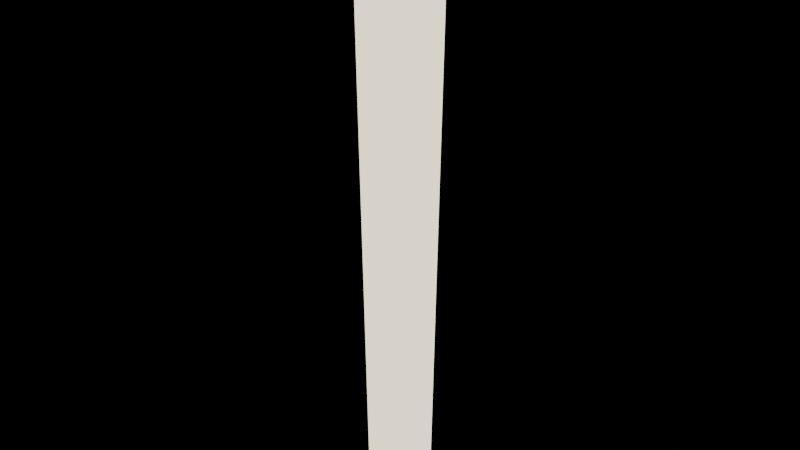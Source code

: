 # Source: marker_light_column.blend  (saved by Blender 5.2.45; exported with 4.5.12 LTS)
import bpy
from mathutils import Matrix  # noqa: F401  (used for matrix-valued properties, if any)

bpy.ops.wm.read_factory_settings(use_empty=True)
scene = bpy.context.scene
scene.name = 'Scene'

# ---- materials (node trees are filled in below, after node groups)
mat_m_lightcolumn = bpy.data.materials.new('M_LightColumn')

# ---- material node trees
mat_m_lightcolumn.use_nodes = True; mat_m_lightcolumn.node_tree.nodes.clear()
_N = mat_m_lightcolumn.node_tree.nodes; _L = mat_m_lightcolumn.node_tree.links
n0 = _N.new('ShaderNodeBsdfPrincipled'); n0.name = 'Principled BSDF'; n0.location = (-200, 100)
n0.inputs[0].default_value = (0.89, 0.8, 0.58, 1.0)
n0.inputs[10].default_value = 0.005
n0.inputs[27].default_value = (0.89, 0.8, 0.58, 1.0)
n0.inputs[28].default_value = 2.0
n1 = _N.new('ShaderNodeOutputMaterial'); n1.name = 'Material Output'; n1.location = (200, 100)
_L.new(n0.outputs[0], n1.inputs[0])
n1.is_active_output = True

# ---- meshes
me_lightcolumn_mesh = bpy.data.meshes.new('LightColumn_mesh')
me_lightcolumn_mesh.from_pydata([(0.9, 0.0, -6.0), (0.8827, 0.1756, -6.0), (0.8315, 0.3444, -6.0), (0.7483, 0.5, -6.0), (0.6364, 0.6364, -6.0), (0.5, 0.7483, -6.0), (0.3444, 0.8315, -6.0), (0.1756, 0.8827, -6.0), (5.511e-17, 0.9, -6.0), (-0.1756, 0.8827, -6.0), (-0.3444, 0.8315, -6.0), (-0.5, 0.7483, -6.0), (-0.6364, 0.6364, -6.0), (-0.7483, 0.5, -6.0), (-0.8315, 0.3444, -6.0), (-0.8827, 0.1756, -6.0), (-0.9, 1.102e-16, -6.0), (-0.8827, -0.1756, -6.0), (-0.8315, -0.3444, -6.0), (-0.7483, -0.5, -6.0), (-0.6364, -0.6364, -6.0), (-0.5, -0.7483, -6.0), (-0.3444, -0.8315, -6.0), (-0.1756, -0.8827, -6.0), (-1.653e-16, -0.9, -6.0), (0.1756, -0.8827, -6.0), (0.3444, -0.8315, -6.0), (0.5, -0.7483, -6.0), (0.6364, -0.6364, -6.0), (0.7483, -0.5, -6.0), (0.8315, -0.3444, -6.0), (0.8827, -0.1756, -6.0), (0.9417, 0.0, -3.0), (0.9236, 0.1837, -3.0), (0.87, 0.3604, -3.0), (0.783, 0.5232, -3.0), (0.6659, 0.6659, -3.0), (0.5232, 0.783, -3.0), (0.3604, 0.87, -3.0), (0.1837, 0.9236, -3.0), (5.766e-17, 0.9417, -3.0), (-0.1837, 0.9236, -3.0), (-0.3604, 0.87, -3.0), (-0.5232, 0.783, -3.0), (-0.6659, 0.6659, -3.0), (-0.783, 0.5232, -3.0), (-0.87, 0.3604, -3.0), (-0.9236, 0.1837, -3.0), (-0.9417, 1.153e-16, -3.0), (-0.9236, -0.1837, -3.0), (-0.87, -0.3604, -3.0), (-0.783, -0.5232, -3.0), (-0.6659, -0.6659, -3.0), (-0.5232, -0.783, -3.0), (-0.3604, -0.87, -3.0), (-0.1837, -0.9236, -3.0), (-1.73e-16, -0.9417, -3.0), (0.1837, -0.9236, -3.0), (0.3604, -0.87, -3.0), (0.5232, -0.783, -3.0), (0.6659, -0.6659, -3.0), (0.783, -0.5232, -3.0), (0.87, -0.3604, -3.0), (0.9236, -0.1837, -3.0), (0.9833, 0.0, 0.0), (0.9644, 0.1918, 0.0), (0.9085, 0.3763, 0.0), (0.8176, 0.5463, 0.0), (0.6953, 0.6953, 0.0), (0.5463, 0.8176, 0.0), (0.3763, 0.9085, 0.0), (0.1918, 0.9644, 0.0), (6.021e-17, 0.9833, 0.0), (-0.1918, 0.9644, 0.0), (-0.3763, 0.9085, 0.0), (-0.5463, 0.8176, 0.0), (-0.6953, 0.6953, 0.0), (-0.8176, 0.5463, 0.0), (-0.9085, 0.3763, 0.0), (-0.9644, 0.1918, 0.0), (-0.9833, 1.204e-16, 0.0), (-0.9644, -0.1918, 0.0), (-0.9085, -0.3763, 0.0), (-0.8176, -0.5463, 0.0), (-0.6953, -0.6953, 0.0), (-0.5463, -0.8176, 0.0), (-0.3763, -0.9085, 0.0), (-0.1918, -0.9644, 0.0), (-1.806e-16, -0.9833, 0.0), (0.1918, -0.9644, 0.0), (0.3763, -0.9085, 0.0), (0.5463, -0.8176, 0.0), (0.6953, -0.6953, 0.0), (0.8176, -0.5463, 0.0), (0.9085, -0.3763, 0.0), (0.9644, -0.1918, 0.0), (1.025, 0.0, 3.0), (1.005, 0.2, 3.0), (0.947, 0.3923, 3.0), (0.8523, 0.5695, 3.0), (0.7248, 0.7248, 3.0), (0.5695, 0.8523, 3.0), (0.3923, 0.947, 3.0), (0.2, 1.005, 3.0), (6.276e-17, 1.025, 3.0), (-0.2, 1.005, 3.0), (-0.3923, 0.947, 3.0), (-0.5695, 0.8523, 3.0), (-0.7248, 0.7248, 3.0), (-0.8523, 0.5695, 3.0), (-0.947, 0.3923, 3.0), (-1.005, 0.2, 3.0), (-1.025, 1.255e-16, 3.0), (-1.005, -0.2, 3.0), (-0.947, -0.3923, 3.0), (-0.8523, -0.5695, 3.0), (-0.7248, -0.7248, 3.0), (-0.5695, -0.8523, 3.0), (-0.3923, -0.947, 3.0), (-0.2, -1.005, 3.0), (-1.883e-16, -1.025, 3.0), (0.2, -1.005, 3.0), (0.3923, -0.947, 3.0), (0.5695, -0.8523, 3.0), (0.7248, -0.7248, 3.0), (0.8523, -0.5695, 3.0), (0.947, -0.3923, 3.0), (1.005, -0.2, 3.0), (1.067, 0.0, 6.0), (1.046, 0.2081, 6.0), (0.9855, 0.4082, 6.0), (0.8869, 0.5926, 6.0), (0.7542, 0.7542, 6.0), (0.5926, 0.8869, 6.0), (0.4082, 0.9855, 6.0), (0.2081, 1.046, 6.0), (6.531e-17, 1.067, 6.0), (-0.2081, 1.046, 6.0), (-0.4082, 0.9855, 6.0), (-0.5926, 0.8869, 6.0), (-0.7542, 0.7542, 6.0), (-0.8869, 0.5926, 6.0), (-0.9855, 0.4082, 6.0), (-1.046, 0.2081, 6.0), (-1.067, 1.306e-16, 6.0), (-1.046, -0.2081, 6.0), (-0.9855, -0.4082, 6.0), (-0.8869, -0.5926, 6.0), (-0.7542, -0.7542, 6.0), (-0.5926, -0.8869, 6.0), (-0.4082, -0.9855, 6.0), (-0.2081, -1.046, 6.0), (-1.959e-16, -1.067, 6.0), (0.2081, -1.046, 6.0), (0.4082, -0.9855, 6.0), (0.5926, -0.8869, 6.0), (0.7542, -0.7542, 6.0), (0.8869, -0.5926, 6.0), (0.9855, -0.4082, 6.0), (1.046, -0.2081, 6.0), (1.108, 0.0, 9.0), (1.087, 0.2162, 9.0), (1.024, 0.4241, 9.0), (0.9215, 0.6158, 9.0), (0.7837, 0.7837, 9.0), (0.6158, 0.9215, 9.0), (0.4241, 1.024, 9.0), (0.2162, 1.087, 9.0), (6.787e-17, 1.108, 9.0), (-0.2162, 1.087, 9.0), (-0.4241, 1.024, 9.0), (-0.6158, 0.9215, 9.0), (-0.7837, 0.7837, 9.0), (-0.9215, 0.6158, 9.0), (-1.024, 0.4241, 9.0), (-1.087, 0.2162, 9.0), (-1.108, 1.357e-16, 9.0), (-1.087, -0.2162, 9.0), (-1.024, -0.4241, 9.0), (-0.9215, -0.6158, 9.0), (-0.7837, -0.7837, 9.0), (-0.6158, -0.9215, 9.0), (-0.4241, -1.024, 9.0), (-0.2162, -1.087, 9.0), (-2.036e-16, -1.108, 9.0), (0.2162, -1.087, 9.0), (0.4241, -1.024, 9.0), (0.6158, -0.9215, 9.0), (0.7837, -0.7837, 9.0), (0.9215, -0.6158, 9.0), (1.024, -0.4241, 9.0), (1.087, -0.2162, 9.0), (1.15, 0.0, 12.0), (1.128, 0.2244, 12.0), (1.062, 0.4401, 12.0), (0.9562, 0.6389, 12.0), (0.8132, 0.8132, 12.0), (0.6389, 0.9562, 12.0), (0.4401, 1.062, 12.0), (0.2244, 1.128, 12.0), (7.042e-17, 1.15, 12.0), (-0.2244, 1.128, 12.0), (-0.4401, 1.062, 12.0), (-0.6389, 0.9562, 12.0), (-0.8132, 0.8132, 12.0), (-0.9562, 0.6389, 12.0), (-1.062, 0.4401, 12.0), (-1.128, 0.2244, 12.0), (-1.15, 1.408e-16, 12.0), (-1.128, -0.2244, 12.0), (-1.062, -0.4401, 12.0), (-0.9562, -0.6389, 12.0), (-0.8132, -0.8132, 12.0), (-0.6389, -0.9562, 12.0), (-0.4401, -1.062, 12.0), (-0.2244, -1.128, 12.0), (-2.113e-16, -1.15, 12.0), (0.2244, -1.128, 12.0), (0.4401, -1.062, 12.0), (0.6389, -0.9562, 12.0), (0.8132, -0.8132, 12.0), (0.9562, -0.6389, 12.0), (1.062, -0.4401, 12.0), (1.128, -0.2244, 12.0)], [], [(0, 1, 33, 32), (1, 2, 34, 33), (2, 3, 35, 34), (3, 4, 36, 35), (4, 5, 37, 36), (5, 6, 38, 37), (6, 7, 39, 38), (7, 8, 40, 39), (8, 9, 41, 40), (9, 10, 42, 41), (10, 11, 43, 42), (11, 12, 44, 43), (12, 13, 45, 44), (13, 14, 46, 45), (14, 15, 47, 46), (15, 16, 48, 47), (16, 17, 49, 48), (17, 18, 50, 49), (18, 19, 51, 50), (19, 20, 52, 51), (20, 21, 53, 52), (21, 22, 54, 53), (22, 23, 55, 54), (23, 24, 56, 55), (24, 25, 57, 56), (25, 26, 58, 57), (26, 27, 59, 58), (27, 28, 60, 59), (28, 29, 61, 60), (29, 30, 62, 61), (30, 31, 63, 62), (31, 0, 32, 63), (32, 33, 65, 64), (33, 34, 66, 65), (34, 35, 67, 66), (35, 36, 68, 67), (36, 37, 69, 68), (37, 38, 70, 69), (38, 39, 71, 70), (39, 40, 72, 71), (40, 41, 73, 72), (41, 42, 74, 73), (42, 43, 75, 74), (43, 44, 76, 75), (44, 45, 77, 76), (45, 46, 78, 77), (46, 47, 79, 78), (47, 48, 80, 79), (48, 49, 81, 80), (49, 50, 82, 81), (50, 51, 83, 82), (51, 52, 84, 83), (52, 53, 85, 84), (53, 54, 86, 85), (54, 55, 87, 86), (55, 56, 88, 87), (56, 57, 89, 88), (57, 58, 90, 89), (58, 59, 91, 90), (59, 60, 92, 91), (60, 61, 93, 92), (61, 62, 94, 93), (62, 63, 95, 94), (63, 32, 64, 95), (64, 65, 97, 96), (65, 66, 98, 97), (66, 67, 99, 98), (67, 68, 100, 99), (68, 69, 101, 100), (69, 70, 102, 101), (70, 71, 103, 102), (71, 72, 104, 103), (72, 73, 105, 104), (73, 74, 106, 105), (74, 75, 107, 106), (75, 76, 108, 107), (76, 77, 109, 108), (77, 78, 110, 109), (78, 79, 111, 110), (79, 80, 112, 111), (80, 81, 113, 112), (81, 82, 114, 113), (82, 83, 115, 114), (83, 84, 116, 115), (84, 85, 117, 116), (85, 86, 118, 117), (86, 87, 119, 118), (87, 88, 120, 119), (88, 89, 121, 120), (89, 90, 122, 121), (90, 91, 123, 122), (91, 92, 124, 123), (92, 93, 125, 124), (93, 94, 126, 125), (94, 95, 127, 126), (95, 64, 96, 127), (96, 97, 129, 128), (97, 98, 130, 129), (98, 99, 131, 130), (99, 100, 132, 131), (100, 101, 133, 132), (101, 102, 134, 133), (102, 103, 135, 134), (103, 104, 136, 135), (104, 105, 137, 136), (105, 106, 138, 137), (106, 107, 139, 138), (107, 108, 140, 139), (108, 109, 141, 140), (109, 110, 142, 141), (110, 111, 143, 142), (111, 112, 144, 143), (112, 113, 145, 144), (113, 114, 146, 145), (114, 115, 147, 146), (115, 116, 148, 147), (116, 117, 149, 148), (117, 118, 150, 149), (118, 119, 151, 150), (119, 120, 152, 151), (120, 121, 153, 152), (121, 122, 154, 153), (122, 123, 155, 154), (123, 124, 156, 155), (124, 125, 157, 156), (125, 126, 158, 157), (126, 127, 159, 158), (127, 96, 128, 159), (128, 129, 161, 160), (129, 130, 162, 161), (130, 131, 163, 162), (131, 132, 164, 163), (132, 133, 165, 164), (133, 134, 166, 165), (134, 135, 167, 166), (135, 136, 168, 167), (136, 137, 169, 168), (137, 138, 170, 169), (138, 139, 171, 170), (139, 140, 172, 171), (140, 141, 173, 172), (141, 142, 174, 173), (142, 143, 175, 174), (143, 144, 176, 175), (144, 145, 177, 176), (145, 146, 178, 177), (146, 147, 179, 178), (147, 148, 180, 179), (148, 149, 181, 180), (149, 150, 182, 181), (150, 151, 183, 182), (151, 152, 184, 183), (152, 153, 185, 184), (153, 154, 186, 185), (154, 155, 187, 186), (155, 156, 188, 187), (156, 157, 189, 188), (157, 158, 190, 189), (158, 159, 191, 190), (159, 128, 160, 191), (160, 161, 193, 192), (161, 162, 194, 193), (162, 163, 195, 194), (163, 164, 196, 195), (164, 165, 197, 196), (165, 166, 198, 197), (166, 167, 199, 198), (167, 168, 200, 199), (168, 169, 201, 200), (169, 170, 202, 201), (170, 171, 203, 202), (171, 172, 204, 203), (172, 173, 205, 204), (173, 174, 206, 205), (174, 175, 207, 206), (175, 176, 208, 207), (176, 177, 209, 208), (177, 178, 210, 209), (178, 179, 211, 210), (179, 180, 212, 211), (180, 181, 213, 212), (181, 182, 214, 213), (182, 183, 215, 214), (183, 184, 216, 215), (184, 185, 217, 216), (185, 186, 218, 217), (186, 187, 219, 218), (187, 188, 220, 219), (188, 189, 221, 220), (189, 190, 222, 221), (190, 191, 223, 222), (191, 160, 192, 223)])
me_lightcolumn_mesh.polygons.foreach_set('use_smooth', [True] * 192)
_uv = me_lightcolumn_mesh.uv_layers.new(name='UVMap')
_uv.uv.foreach_set('vector', [0.0, 0.0, 0.03125, 0.0, 0.03125, 0.1667, 0.0, 0.1667, 0.03125, 0.0, 0.0625, 0.0, 0.0625, 0.1667, 0.03125, 0.1667, 0.0625, 0.0, 0.09375, 0.0, 0.09375, 0.1667, 0.0625, 0.1667, 0.09375, 0.0, 0.125, 0.0, 0.125, 0.1667, 0.09375, 0.1667, 0.125, 0.0, 0.1562, 0.0, 0.1562, 0.1667, 0.125, 0.1667, 0.1562, 0.0, 0.1875, 0.0, 0.1875, 0.1667, 0.1562, 0.1667, 0.1875, 0.0, 0.2188, 0.0, 0.2188, 0.1667, 0.1875, 0.1667, 0.2188, 0.0, 0.25, 0.0, 0.25, 0.1667, 0.2188, 0.1667, 0.25, 0.0, 0.2812, 0.0, 0.2812, 0.1667, 0.25, 0.1667, 0.2812, 0.0, 0.3125, 0.0, 0.3125, 0.1667, 0.2812, 0.1667, 0.3125, 0.0, 0.3438, 0.0, 0.3438, 0.1667, 0.3125, 0.1667, 0.3438, 0.0, 0.375, 0.0, 0.375, 0.1667, 0.3438, 0.1667, 0.375, 0.0, 0.4062, 0.0, 0.4062, 0.1667, 0.375, 0.1667, 0.4062, 0.0, 0.4375, 0.0, 0.4375, 0.1667, 0.4062, 0.1667, 0.4375, 0.0, 0.4688, 0.0, 0.4688, 0.1667, 0.4375, 0.1667, 0.4688, 0.0, 0.5, 0.0, 0.5, 0.1667, 0.4688, 0.1667, 0.5, 0.0, 0.5312, 0.0, 0.5312, 0.1667, 0.5, 0.1667, 0.5312, 0.0, 0.5625, 0.0, 0.5625, 0.1667, 0.5312, 0.1667, 0.5625, 0.0, 0.5938, 0.0, 0.5938, 0.1667, 0.5625, 0.1667, 0.5938, 0.0, 0.625, 0.0, 0.625, 0.1667, 0.5938, 0.1667, 0.625, 0.0, 0.6562, 0.0, 0.6562, 0.1667, 0.625, 0.1667, 0.6562, 0.0, 0.6875, 0.0, 0.6875, 0.1667, 0.6562, 0.1667, 0.6875, 0.0, 0.7188, 0.0, 0.7188, 0.1667, 0.6875, 0.1667, 0.7188, 0.0, 0.75, 0.0, 0.75, 0.1667, 0.7188, 0.1667, 0.75, 0.0, 0.7812, 0.0, 0.7812, 0.1667, 0.75, 0.1667, 0.7812, 0.0, 0.8125, 0.0, 0.8125, 0.1667, 0.7812, 0.1667, 0.8125, 0.0, 0.8438, 0.0, 0.8438, 0.1667, 0.8125, 0.1667, 0.8438, 0.0, 0.875, 0.0, 0.875, 0.1667, 0.8438, 0.1667, 0.875, 0.0, 0.9062, 0.0, 0.9062, 0.1667, 0.875, 0.1667, 0.9062, 0.0, 0.9375, 0.0, 0.9375, 0.1667, 0.9062, 0.1667, 0.9375, 0.0, 0.9688, 0.0, 0.9688, 0.1667, 0.9375, 0.1667, 0.9688, 0.0, 0.0, 0.0, 0.0, 0.1667, 0.9688, 0.1667, 0.0, 0.1667, 0.03125, 0.1667, 0.03125, 0.3333, 0.0, 0.3333, 0.03125, 0.1667, 0.0625, 0.1667, 0.0625, 0.3333, 0.03125, 0.3333, 0.0625, 0.1667, 0.09375, 0.1667, 0.09375, 0.3333, 0.0625, 0.3333, 0.09375, 0.1667, 0.125, 0.1667, 0.125, 0.3333, 0.09375, 0.3333, 0.125, 0.1667, 0.1562, 0.1667, 0.1562, 0.3333, 0.125, 0.3333, 0.1562, 0.1667, 0.1875, 0.1667, 0.1875, 0.3333, 0.1562, 0.3333, 0.1875, 0.1667, 0.2188, 0.1667, 0.2188, 0.3333, 0.1875, 0.3333, 0.2188, 0.1667, 0.25, 0.1667, 0.25, 0.3333, 0.2188, 0.3333, 0.25, 0.1667, 0.2812, 0.1667, 0.2812, 0.3333, 0.25, 0.3333, 0.2812, 0.1667, 0.3125, 0.1667, 0.3125, 0.3333, 0.2812, 0.3333, 0.3125, 0.1667, 0.3438, 0.1667, 0.3438, 0.3333, 0.3125, 0.3333, 0.3438, 0.1667, 0.375, 0.1667, 0.375, 0.3333, 0.3438, 0.3333, 0.375, 0.1667, 0.4062, 0.1667, 0.4062, 0.3333, 0.375, 0.3333, 0.4062, 0.1667, 0.4375, 0.1667, 0.4375, 0.3333, 0.4062, 0.3333, 0.4375, 0.1667, 0.4688, 0.1667, 0.4688, 0.3333, 0.4375, 0.3333, 0.4688, 0.1667, 0.5, 0.1667, 0.5, 0.3333, 0.4688, 0.3333, 0.5, 0.1667, 0.5312, 0.1667, 0.5312, 0.3333, 0.5, 0.3333, 0.5312, 0.1667, 0.5625, 0.1667, 0.5625, 0.3333, 0.5312, 0.3333, 0.5625, 0.1667, 0.5938, 0.1667, 0.5938, 0.3333, 0.5625, 0.3333, 0.5938, 0.1667, 0.625, 0.1667, 0.625, 0.3333, 0.5938, 0.3333, 0.625, 0.1667, 0.6562, 0.1667, 0.6562, 0.3333, 0.625, 0.3333, 0.6562, 0.1667, 0.6875, 0.1667, 0.6875, 0.3333, 0.6562, 0.3333, 0.6875, 0.1667, 0.7188, 0.1667, 0.7188, 0.3333, 0.6875, 0.3333, 0.7188, 0.1667, 0.75, 0.1667, 0.75, 0.3333, 0.7188, 0.3333, 0.75, 0.1667, 0.7812, 0.1667, 0.7812, 0.3333, 0.75, 0.3333, 0.7812, 0.1667, 0.8125, 0.1667, 0.8125, 0.3333, 0.7812, 0.3333, 0.8125, 0.1667, 0.8438, 0.1667, 0.8438, 0.3333, 0.8125, 0.3333, 0.8438, 0.1667, 0.875, 0.1667, 0.875, 0.3333, 0.8438, 0.3333, 0.875, 0.1667, 0.9062, 0.1667, 0.9062, 0.3333, 0.875, 0.3333, 0.9062, 0.1667, 0.9375, 0.1667, 0.9375, 0.3333, 0.9062, 0.3333, 0.9375, 0.1667, 0.9688, 0.1667, 0.9688, 0.3333, 0.9375, 0.3333, 0.9688, 0.1667, 0.0, 0.1667, 0.0, 0.3333, 0.9688, 0.3333, 0.0, 0.3333, 0.03125, 0.3333, 0.03125, 0.5, 0.0, 0.5, 0.03125, 0.3333, 0.0625, 0.3333, 0.0625, 0.5, 0.03125, 0.5, 0.0625, 0.3333, 0.09375, 0.3333, 0.09375, 0.5, 0.0625, 0.5, 0.09375, 0.3333, 0.125, 0.3333, 0.125, 0.5, 0.09375, 0.5, 0.125, 0.3333, 0.1562, 0.3333, 0.1562, 0.5, 0.125, 0.5, 0.1562, 0.3333, 0.1875, 0.3333, 0.1875, 0.5, 0.1562, 0.5, 0.1875, 0.3333, 0.2188, 0.3333, 0.2188, 0.5, 0.1875, 0.5, 0.2188, 0.3333, 0.25, 0.3333, 0.25, 0.5, 0.2188, 0.5, 0.25, 0.3333, 0.2812, 0.3333, 0.2812, 0.5, 0.25, 0.5, 0.2812, 0.3333, 0.3125, 0.3333, 0.3125, 0.5, 0.2812, 0.5, 0.3125, 0.3333, 0.3438, 0.3333, 0.3438, 0.5, 0.3125, 0.5, 0.3438, 0.3333, 0.375, 0.3333, 0.375, 0.5, 0.3438, 0.5, 0.375, 0.3333, 0.4062, 0.3333, 0.4062, 0.5, 0.375, 0.5, 0.4062, 0.3333, 0.4375, 0.3333, 0.4375, 0.5, 0.4062, 0.5, 0.4375, 0.3333, 0.4688, 0.3333, 0.4688, 0.5, 0.4375, 0.5, 0.4688, 0.3333, 0.5, 0.3333, 0.5, 0.5, 0.4688, 0.5, 0.5, 0.3333, 0.5312, 0.3333, 0.5312, 0.5, 0.5, 0.5, 0.5312, 0.3333, 0.5625, 0.3333, 0.5625, 0.5, 0.5312, 0.5, 0.5625, 0.3333, 0.5938, 0.3333, 0.5938, 0.5, 0.5625, 0.5, 0.5938, 0.3333, 0.625, 0.3333, 0.625, 0.5, 0.5938, 0.5, 0.625, 0.3333, 0.6562, 0.3333, 0.6562, 0.5, 0.625, 0.5, 0.6562, 0.3333, 0.6875, 0.3333, 0.6875, 0.5, 0.6562, 0.5, 0.6875, 0.3333, 0.7188, 0.3333, 0.7188, 0.5, 0.6875, 0.5, 0.7188, 0.3333, 0.75, 0.3333, 0.75, 0.5, 0.7188, 0.5, 0.75, 0.3333, 0.7812, 0.3333, 0.7812, 0.5, 0.75, 0.5, 0.7812, 0.3333, 0.8125, 0.3333, 0.8125, 0.5, 0.7812, 0.5, 0.8125, 0.3333, 0.8438, 0.3333, 0.8438, 0.5, 0.8125, 0.5, 0.8438, 0.3333, 0.875, 0.3333, 0.875, 0.5, 0.8438, 0.5, 0.875, 0.3333, 0.9062, 0.3333, 0.9062, 0.5, 0.875, 0.5, 0.9062, 0.3333, 0.9375, 0.3333, 0.9375, 0.5, 0.9062, 0.5, 0.9375, 0.3333, 0.9688, 0.3333, 0.9688, 0.5, 0.9375, 0.5, 0.9688, 0.3333, 0.0, 0.3333, 0.0, 0.5, 0.9688, 0.5, 0.0, 0.5, 0.03125, 0.5, 0.03125, 0.6667, 0.0, 0.6667, 0.03125, 0.5, 0.0625, 0.5, 0.0625, 0.6667, 0.03125, 0.6667, 0.0625, 0.5, 0.09375, 0.5, 0.09375, 0.6667, 0.0625, 0.6667, 0.09375, 0.5, 0.125, 0.5, 0.125, 0.6667, 0.09375, 0.6667, 0.125, 0.5, 0.1562, 0.5, 0.1562, 0.6667, 0.125, 0.6667, 0.1562, 0.5, 0.1875, 0.5, 0.1875, 0.6667, 0.1562, 0.6667, 0.1875, 0.5, 0.2188, 0.5, 0.2188, 0.6667, 0.1875, 0.6667, 0.2188, 0.5, 0.25, 0.5, 0.25, 0.6667, 0.2188, 0.6667, 0.25, 0.5, 0.2812, 0.5, 0.2812, 0.6667, 0.25, 0.6667, 0.2812, 0.5, 0.3125, 0.5, 0.3125, 0.6667, 0.2812, 0.6667, 0.3125, 0.5, 0.3438, 0.5, 0.3438, 0.6667, 0.3125, 0.6667, 0.3438, 0.5, 0.375, 0.5, 0.375, 0.6667, 0.3438, 0.6667, 0.375, 0.5, 0.4062, 0.5, 0.4062, 0.6667, 0.375, 0.6667, 0.4062, 0.5, 0.4375, 0.5, 0.4375, 0.6667, 0.4062, 0.6667, 0.4375, 0.5, 0.4688, 0.5, 0.4688, 0.6667, 0.4375, 0.6667, 0.4688, 0.5, 0.5, 0.5, 0.5, 0.6667, 0.4688, 0.6667, 0.5, 0.5, 0.5312, 0.5, 0.5312, 0.6667, 0.5, 0.6667, 0.5312, 0.5, 0.5625, 0.5, 0.5625, 0.6667, 0.5312, 0.6667, 0.5625, 0.5, 0.5938, 0.5, 0.5938, 0.6667, 0.5625, 0.6667, 0.5938, 0.5, 0.625, 0.5, 0.625, 0.6667, 0.5938, 0.6667, 0.625, 0.5, 0.6562, 0.5, 0.6562, 0.6667, 0.625, 0.6667, 0.6562, 0.5, 0.6875, 0.5, 0.6875, 0.6667, 0.6562, 0.6667, 0.6875, 0.5, 0.7188, 0.5, 0.7188, 0.6667, 0.6875, 0.6667, 0.7188, 0.5, 0.75, 0.5, 0.75, 0.6667, 0.7188, 0.6667, 0.75, 0.5, 0.7812, 0.5, 0.7812, 0.6667, 0.75, 0.6667, 0.7812, 0.5, 0.8125, 0.5, 0.8125, 0.6667, 0.7812, 0.6667, 0.8125, 0.5, 0.8438, 0.5, 0.8438, 0.6667, 0.8125, 0.6667, 0.8438, 0.5, 0.875, 0.5, 0.875, 0.6667, 0.8438, 0.6667, 0.875, 0.5, 0.9062, 0.5, 0.9062, 0.6667, 0.875, 0.6667, 0.9062, 0.5, 0.9375, 0.5, 0.9375, 0.6667, 0.9062, 0.6667, 0.9375, 0.5, 0.9688, 0.5, 0.9688, 0.6667, 0.9375, 0.6667, 0.9688, 0.5, 0.0, 0.5, 0.0, 0.6667, 0.9688, 0.6667, 0.0, 0.6667, 0.03125, 0.6667, 0.03125, 0.8333, 0.0, 0.8333, 0.03125, 0.6667, 0.0625, 0.6667, 0.0625, 0.8333, 0.03125, 0.8333, 0.0625, 0.6667, 0.09375, 0.6667, 0.09375, 0.8333, 0.0625, 0.8333, 0.09375, 0.6667, 0.125, 0.6667, 0.125, 0.8333, 0.09375, 0.8333, 0.125, 0.6667, 0.1562, 0.6667, 0.1562, 0.8333, 0.125, 0.8333, 0.1562, 0.6667, 0.1875, 0.6667, 0.1875, 0.8333, 0.1562, 0.8333, 0.1875, 0.6667, 0.2188, 0.6667, 0.2188, 0.8333, 0.1875, 0.8333, 0.2188, 0.6667, 0.25, 0.6667, 0.25, 0.8333, 0.2188, 0.8333, 0.25, 0.6667, 0.2812, 0.6667, 0.2812, 0.8333, 0.25, 0.8333, 0.2812, 0.6667, 0.3125, 0.6667, 0.3125, 0.8333, 0.2812, 0.8333, 0.3125, 0.6667, 0.3438, 0.6667, 0.3438, 0.8333, 0.3125, 0.8333, 0.3438, 0.6667, 0.375, 0.6667, 0.375, 0.8333, 0.3438, 0.8333, 0.375, 0.6667, 0.4062, 0.6667, 0.4062, 0.8333, 0.375, 0.8333, 0.4062, 0.6667, 0.4375, 0.6667, 0.4375, 0.8333, 0.4062, 0.8333, 0.4375, 0.6667, 0.4688, 0.6667, 0.4688, 0.8333, 0.4375, 0.8333, 0.4688, 0.6667, 0.5, 0.6667, 0.5, 0.8333, 0.4688, 0.8333, 0.5, 0.6667, 0.5312, 0.6667, 0.5312, 0.8333, 0.5, 0.8333, 0.5312, 0.6667, 0.5625, 0.6667, 0.5625, 0.8333, 0.5312, 0.8333, 0.5625, 0.6667, 0.5938, 0.6667, 0.5938, 0.8333, 0.5625, 0.8333, 0.5938, 0.6667, 0.625, 0.6667, 0.625, 0.8333, 0.5938, 0.8333, 0.625, 0.6667, 0.6562, 0.6667, 0.6562, 0.8333, 0.625, 0.8333, 0.6562, 0.6667, 0.6875, 0.6667, 0.6875, 0.8333, 0.6562, 0.8333, 0.6875, 0.6667, 0.7188, 0.6667, 0.7188, 0.8333, 0.6875, 0.8333, 0.7188, 0.6667, 0.75, 0.6667, 0.75, 0.8333, 0.7188, 0.8333, 0.75, 0.6667, 0.7812, 0.6667, 0.7812, 0.8333, 0.75, 0.8333, 0.7812, 0.6667, 0.8125, 0.6667, 0.8125, 0.8333, 0.7812, 0.8333, 0.8125, 0.6667, 0.8438, 0.6667, 0.8438, 0.8333, 0.8125, 0.8333, 0.8438, 0.6667, 0.875, 0.6667, 0.875, 0.8333, 0.8438, 0.8333, 0.875, 0.6667, 0.9062, 0.6667, 0.9062, 0.8333, 0.875, 0.8333, 0.9062, 0.6667, 0.9375, 0.6667, 0.9375, 0.8333, 0.9062, 0.8333, 0.9375, 0.6667, 0.9688, 0.6667, 0.9688, 0.8333, 0.9375, 0.8333, 0.9688, 0.6667, 0.0, 0.6667, 0.0, 0.8333, 0.9688, 0.8333, 0.0, 0.8333, 0.03125, 0.8333, 0.03125, 1.0, 0.0, 1.0, 0.03125, 0.8333, 0.0625, 0.8333, 0.0625, 1.0, 0.03125, 1.0, 0.0625, 0.8333, 0.09375, 0.8333, 0.09375, 1.0, 0.0625, 1.0, 0.09375, 0.8333, 0.125, 0.8333, 0.125, 1.0, 0.09375, 1.0, 0.125, 0.8333, 0.1562, 0.8333, 0.1562, 1.0, 0.125, 1.0, 0.1562, 0.8333, 0.1875, 0.8333, 0.1875, 1.0, 0.1562, 1.0, 0.1875, 0.8333, 0.2188, 0.8333, 0.2188, 1.0, 0.1875, 1.0, 0.2188, 0.8333, 0.25, 0.8333, 0.25, 1.0, 0.2188, 1.0, 0.25, 0.8333, 0.2812, 0.8333, 0.2812, 1.0, 0.25, 1.0, 0.2812, 0.8333, 0.3125, 0.8333, 0.3125, 1.0, 0.2812, 1.0, 0.3125, 0.8333, 0.3438, 0.8333, 0.3438, 1.0, 0.3125, 1.0, 0.3438, 0.8333, 0.375, 0.8333, 0.375, 1.0, 0.3438, 1.0, 0.375, 0.8333, 0.4062, 0.8333, 0.4062, 1.0, 0.375, 1.0, 0.4062, 0.8333, 0.4375, 0.8333, 0.4375, 1.0, 0.4062, 1.0, 0.4375, 0.8333, 0.4688, 0.8333, 0.4688, 1.0, 0.4375, 1.0, 0.4688, 0.8333, 0.5, 0.8333, 0.5, 1.0, 0.4688, 1.0, 0.5, 0.8333, 0.5312, 0.8333, 0.5312, 1.0, 0.5, 1.0, 0.5312, 0.8333, 0.5625, 0.8333, 0.5625, 1.0, 0.5312, 1.0, 0.5625, 0.8333, 0.5938, 0.8333, 0.5938, 1.0, 0.5625, 1.0, 0.5938, 0.8333, 0.625, 0.8333, 0.625, 1.0, 0.5938, 1.0, 0.625, 0.8333, 0.6562, 0.8333, 0.6562, 1.0, 0.625, 1.0, 0.6562, 0.8333, 0.6875, 0.8333, 0.6875, 1.0, 0.6562, 1.0, 0.6875, 0.8333, 0.7188, 0.8333, 0.7188, 1.0, 0.6875, 1.0, 0.7188, 0.8333, 0.75, 0.8333, 0.75, 1.0, 0.7188, 1.0, 0.75, 0.8333, 0.7812, 0.8333, 0.7812, 1.0, 0.75, 1.0, 0.7812, 0.8333, 0.8125, 0.8333, 0.8125, 1.0, 0.7812, 1.0, 0.8125, 0.8333, 0.8438, 0.8333, 0.8438, 1.0, 0.8125, 1.0, 0.8438, 0.8333, 0.875, 0.8333, 0.875, 1.0, 0.8438, 1.0, 0.875, 0.8333, 0.9062, 0.8333, 0.9062, 1.0, 0.875, 1.0, 0.9062, 0.8333, 0.9375, 0.8333, 0.9375, 1.0, 0.9062, 1.0, 0.9375, 0.8333, 0.9688, 0.8333, 0.9688, 1.0, 0.9375, 1.0, 0.9688, 0.8333, 0.0, 0.8333, 0.0, 1.0, 0.9688, 1.0])
me_lightcolumn_mesh.materials.append(mat_m_lightcolumn)
me_lightcolumn_mesh.update()

# ---- objects
ob_lightcolumn = bpy.data.objects.new('LightColumn', me_lightcolumn_mesh)

# ---- transforms, parenting, visibility, modifiers, constraints
ob_lightcolumn.location = (0.0, 0.0, 0.0)

# ---- collection membership
scene.collection.objects.link(ob_lightcolumn)

# ---- scene / render settings (as saved in the file)
scene.frame_start = 1; scene.frame_end = 250; scene.frame_set(1)
scene.render.engine = 'BLENDER_EEVEE_NEXT'
scene.render.bake_bias = 0.0
scene.render.bake_samples = 0
scene.render.compositor_device = 'GPU'
scene.eevee.use_volume_custom_range = False
scene.eevee.fast_gi_thickness_near = 0.1
scene.eevee.fast_gi_thickness_far = 0.0
scene.eevee.ray_tracing_options.screen_trace_thickness = 0.1
bpy.context.view_layer.update()

# ---- added for rendering (the .blend has no active camera): camera
cam_auto = bpy.data.cameras.new('AutoCamera')
cam_auto.lens = 50.0
cam_auto.sensor_width = 36.0
cam_auto.clip_end = 1000.0
ob_auto_camera = bpy.data.objects.new('AutoCamera', cam_auto)
scene.collection.objects.link(ob_auto_camera)
ob_auto_camera.location = (16.9238, -20.3085, 16.539)
ob_auto_camera.rotation_euler = (1.09748, -7.21219e-08, 0.694738)
scene.camera = ob_auto_camera
bpy.context.view_layer.update()
